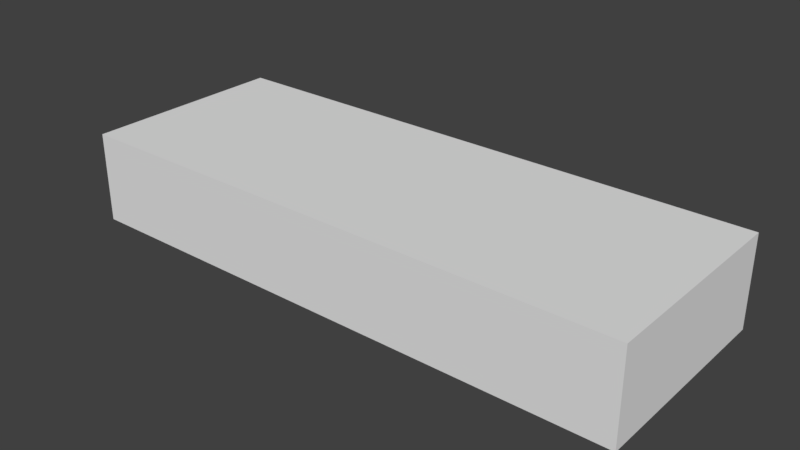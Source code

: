 # Source: room_rect2.blend  (saved by Blender 2.79.0; exported with 4.5.12 LTS)
import bpy
from mathutils import Matrix  # noqa: F401  (used for matrix-valued properties, if any)

bpy.ops.wm.read_factory_settings(use_empty=True)
scene = bpy.context.scene
scene.name = 'Scene'

# ---- collections
col_collection_1 = bpy.data.collections.new('Collection 1'); scene.collection.children.link(col_collection_1)

# ---- world
world_world = bpy.data.worlds.new('World'); scene.world = world_world
world_world.color = (0.05088, 0.05088, 0.05088)
world_world.use_sun_shadow = False
world_world.sun_shadow_jitter_overblur = 0.0
world_world.cycles.sampling_method = 'MANUAL'

# ---- meshes
me_cube_001 = bpy.data.meshes.new('Cube.001')
me_cube_001.from_pydata([(-18.0, -5.0, -0.0001974), (-18.0, -5.0, 4.8), (-18.0, 6.0, -0.0001974), (-18.0, 6.0, 4.8), (12.0, -5.0, -0.0001974), (12.0, -5.0, 4.8), (12.0, 6.0, -0.0001974), (12.0, 6.0, 4.8)], [], [(0, 2, 3, 1), (2, 6, 7, 3), (6, 4, 5, 7), (4, 0, 1, 5), (2, 0, 4, 6), (7, 5, 1, 3)])
_ca = me_cube_001.color_attributes.new('Col', 'BYTE_COLOR', 'CORNER')
_ca.data.foreach_set('color', [0.9473, 1.0, 0.006995, 1.0, 0.9473, 1.0, 0.006995, 1.0, 0.9473, 1.0, 0.006995, 1.0, 0.9473, 1.0, 0.006995, 1.0, 0.9473, 1.0, 0.006995, 1.0, 0.9473, 1.0, 0.006995, 1.0, 0.9473, 1.0, 0.006995, 1.0, 0.9473, 1.0, 0.006995, 1.0, 0.9473, 1.0, 0.006995, 1.0, 0.9473, 1.0, 0.006995, 1.0, 0.9473, 1.0, 0.006995, 1.0, 0.9473, 1.0, 0.006995, 1.0, 0.9473, 1.0, 0.006995, 1.0, 0.9473, 1.0, 0.006995, 1.0, 0.9473, 1.0, 0.006995, 1.0, 0.9473, 1.0, 0.006995, 1.0, 0.1779, 0.5906, 1.0, 1.0, 0.1779, 0.5906, 1.0, 1.0, 0.1779, 0.5906, 1.0, 1.0, 0.1779, 0.5906, 1.0, 1.0, 1.0, 0.1529, 0.0648, 1.0, 1.0, 0.1529, 0.0648, 1.0, 1.0, 0.1529, 0.0648, 1.0, 1.0, 0.1529, 0.0648, 1.0])
me_cube_001.use_remesh_preserve_volume = False
me_cube_001.use_remesh_preserve_attributes = False
me_cube_001.use_mirror_vertex_groups = False
me_cube_001.use_paint_bone_selection = False
me_cube_001.use_paint_mask = True
me_cube_001.update()

# ---- objects
ob_cube = bpy.data.objects.new('Cube', me_cube_001)

# ---- transforms, parenting, visibility, modifiers, constraints
ob_cube.location = (0.0, 0.0, 0.0)
ob_cube.lineart.crease_threshold = 0.0

# ---- collection membership
col_collection_1.objects.link(ob_cube)

# ---- scene / render settings (as saved in the file)
scene.frame_start = 1; scene.frame_end = 250; scene.frame_set(1)
scene.render.engine = 'BLENDER_EEVEE_NEXT'
scene.render.resolution_percentage = 50
scene.render.dither_intensity = 0.0
scene.cycles.use_denoising = False
scene.cycles.samples = 128
scene.cycles.sampling_pattern = 'TABULATED_SOBOL'
scene.cycles.use_adaptive_sampling = False
scene.cycles.use_light_tree = False
scene.cycles.blur_glossy = 0.0
scene.cycles.sample_clamp_indirect = 0.0
scene.view_settings.view_transform = 'Standard'
bpy.context.view_layer.update()

# ---- added for rendering (the .blend has no active camera and no usable light): camera, sun
cam_auto = bpy.data.cameras.new('AutoCamera')
cam_auto.lens = 50.0
cam_auto.sensor_width = 36.0
cam_auto.clip_end = 1000.0
ob_auto_camera = bpy.data.objects.new('AutoCamera', cam_auto)
scene.collection.objects.link(ob_auto_camera)
ob_auto_camera.location = (26.8955, -35.3746, 26.3162)
ob_auto_camera.rotation_euler = (1.09748, -7.21219e-08, 0.694738)
scene.camera = ob_auto_camera
light_auto_sun = bpy.data.lights.new('AutoSun', 'SUN')
light_auto_sun.energy = 3.0
light_auto_sun.angle = 0.0523599
ob_auto_sun = bpy.data.objects.new('AutoSun', light_auto_sun)
scene.collection.objects.link(ob_auto_sun)
ob_auto_sun.rotation_euler = (0.872665, 0.174533, 0.523599)
bpy.context.view_layer.update()
